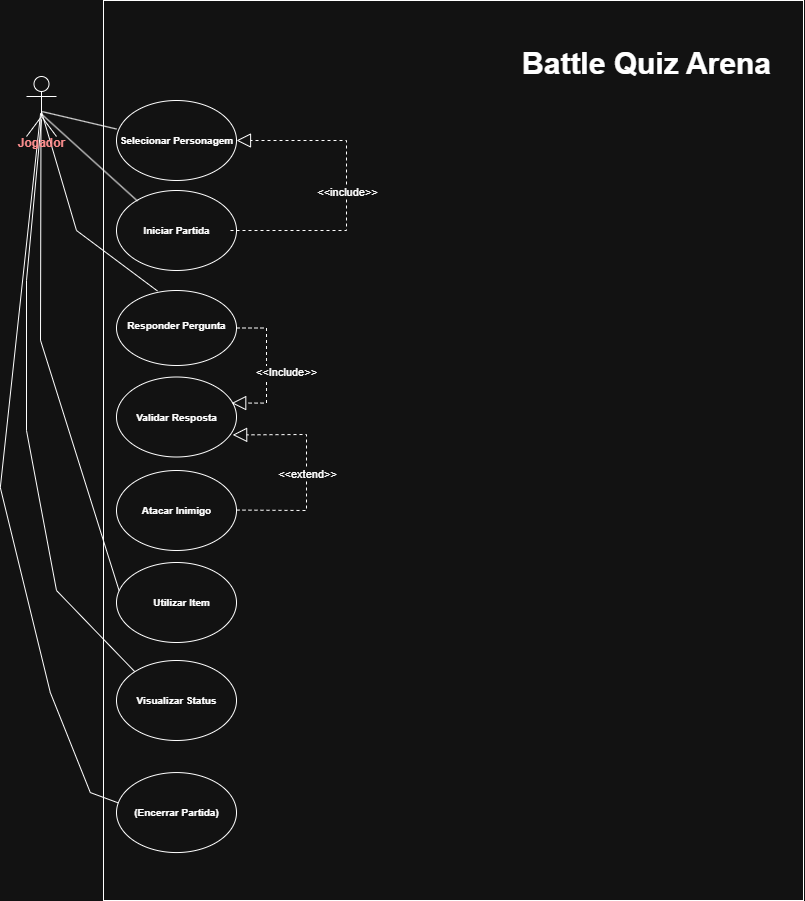

The diagram above was exported from draw.io. Its source (the exported page's mxGraphModel, read from the mxfile embedded in the PNG):
<mxGraphModel dx="1844" dy="2223" grid="1" gridSize="10" guides="1" tooltips="1" connect="1" arrows="1" fold="1" page="1" pageScale="1" pageWidth="827" pageHeight="1169" math="0" shadow="0">
  <root>
    <mxCell id="0" />
    <mxCell id="1" parent="0" />
    <mxCell id="79yB-xZznJucy1BcsaHp-18" parent="1" style="rounded=0;whiteSpace=wrap;html=1;" value="" vertex="1">
      <mxGeometry height="900" width="700" x="127" y="-140" as="geometry" />
    </mxCell>
    <mxCell id="79yB-xZznJucy1BcsaHp-73" edge="1" parent="1" style="endArrow=none;html=1;rounded=0;entryX=0.511;entryY=0.606;entryDx=0;entryDy=0;entryPerimeter=0;" target="79yB-xZznJucy1BcsaHp-1" value="">
      <mxGeometry height="50" relative="1" width="50" as="geometry">
        <Array as="points">
          <mxPoint x="100" y="90" />
        </Array>
        <mxPoint x="181" y="150.5" as="sourcePoint" />
        <mxPoint x="110" y="140" as="targetPoint" />
      </mxGeometry>
    </mxCell>
    <mxCell id="FZisfnEbBZv0oralRmf5-1" connectable="0" parent="79yB-xZznJucy1BcsaHp-73" style="edgeLabel;html=1;align=center;verticalAlign=middle;resizable=0;points=[];" value="&lt;div&gt;&lt;br&gt;&lt;/div&gt;" vertex="1">
      <mxGeometry relative="1" x="0.6314" as="geometry">
        <mxPoint as="offset" />
      </mxGeometry>
    </mxCell>
    <mxCell id="79yB-xZznJucy1BcsaHp-79" edge="1" parent="1" style="endArrow=none;html=1;rounded=0;exitX=0.038;exitY=0.429;exitDx=0;exitDy=0;exitPerimeter=0;entryX=0.5;entryY=0.717;entryDx=0;entryDy=0;entryPerimeter=0;" target="79yB-xZznJucy1BcsaHp-1" value="">
      <mxGeometry height="50" relative="1" width="50" as="geometry">
        <Array as="points">
          <mxPoint x="80" y="450" />
          <mxPoint x="50" y="290" />
          <mxPoint x="50" y="140" />
        </Array>
        <mxPoint x="161" y="534" as="sourcePoint" />
        <mxPoint x="80" y="10" as="targetPoint" />
      </mxGeometry>
    </mxCell>
    <mxCell id="79yB-xZznJucy1BcsaHp-74" edge="1" parent="1" source="79yB-xZznJucy1BcsaHp-8" style="endArrow=none;html=1;rounded=0;entryX=0.483;entryY=0.703;entryDx=0;entryDy=0;entryPerimeter=0;exitX=0.038;exitY=0.429;exitDx=0;exitDy=0;exitPerimeter=0;" target="79yB-xZznJucy1BcsaHp-1" value="">
      <mxGeometry height="50" relative="1" width="50" as="geometry">
        <Array as="points">
          <mxPoint x="64" y="199.75" />
        </Array>
        <mxPoint x="145" y="260.25" as="sourcePoint" />
        <mxPoint x="38" y="109.75" as="targetPoint" />
      </mxGeometry>
    </mxCell>
    <mxCell id="79yB-xZznJucy1BcsaHp-76" edge="1" parent="1" source="79yB-xZznJucy1BcsaHp-27" style="endArrow=none;html=1;rounded=0;entryX=0.47;entryY=0.612;entryDx=0;entryDy=0;entryPerimeter=0;exitX=0.047;exitY=0.397;exitDx=0;exitDy=0;exitPerimeter=0;" target="79yB-xZznJucy1BcsaHp-1" value="">
      <mxGeometry height="50" relative="1" width="50" as="geometry">
        <Array as="points">
          <mxPoint x="113.81" y="652.06" />
          <mxPoint x="73.81" y="552.06" />
          <mxPoint x="23.81" y="347.06" />
        </Array>
        <mxPoint x="165.00000000000006" y="743.3889999999997" as="sourcePoint" />
        <mxPoint x="56.92000000000013" y="-29.999999999999943" as="targetPoint" />
      </mxGeometry>
    </mxCell>
    <mxCell id="79yB-xZznJucy1BcsaHp-5" parent="1" style="ellipse;whiteSpace=wrap;html=1;" value="" vertex="1">
      <mxGeometry height="80" width="120" x="140" y="-40" as="geometry" />
    </mxCell>
    <mxCell id="79yB-xZznJucy1BcsaHp-1" parent="1" style="shape=umlActor;verticalLabelPosition=bottom;verticalAlign=top;html=1;" value="&lt;div style=&quot;line-height: 0%;&quot;&gt;&lt;b&gt;&lt;span style=&quot;color: rgb(255, 0, 0);&quot;&gt;Jogador&lt;/span&gt;&lt;/b&gt;&lt;/div&gt;" vertex="1">
      <mxGeometry height="60" width="30" x="50" y="-64" as="geometry" />
    </mxCell>
    <mxCell id="79yB-xZznJucy1BcsaHp-6" parent="1" style="ellipse;whiteSpace=wrap;html=1;" value="" vertex="1">
      <mxGeometry height="80" width="120" x="140" y="50" as="geometry" />
    </mxCell>
    <mxCell id="79yB-xZznJucy1BcsaHp-7" parent="1" style="ellipse;whiteSpace=wrap;html=1;" value="" vertex="1">
      <mxGeometry height="75" width="120" x="140" y="150" as="geometry" />
    </mxCell>
    <mxCell id="79yB-xZznJucy1BcsaHp-8" parent="1" style="ellipse;whiteSpace=wrap;html=1;" value="" vertex="1">
      <mxGeometry height="80" width="120" x="140" y="422" as="geometry" />
    </mxCell>
    <mxCell id="79yB-xZznJucy1BcsaHp-10" parent="1" style="text;align=center;fontStyle=1;verticalAlign=middle;spacingLeft=3;spacingRight=3;strokeColor=none;rotatable=0;points=[[0,0.5],[1,0.5]];portConstraint=eastwest;html=1;fontSize=10;" value="Selecionar Personagem" vertex="1">
      <mxGeometry height="23" width="70" x="165" y="-11.5" as="geometry" />
    </mxCell>
    <mxCell id="79yB-xZznJucy1BcsaHp-11" parent="1" style="text;align=center;fontStyle=1;verticalAlign=middle;spacingLeft=3;spacingRight=3;strokeColor=none;rotatable=0;points=[[0,0.5],[1,0.5]];portConstraint=eastwest;html=1;fontSize=10;" value="Responder Pergunta" vertex="1">
      <mxGeometry height="23" width="70" x="165" y="173.5" as="geometry" />
    </mxCell>
    <mxCell id="79yB-xZznJucy1BcsaHp-12" parent="1" style="text;align=center;fontStyle=1;verticalAlign=middle;spacingLeft=3;spacingRight=3;strokeColor=none;rotatable=0;points=[[0,0.5],[1,0.5]];portConstraint=eastwest;html=1;fontSize=10;" value="Iniciar Partida" vertex="1">
      <mxGeometry height="23" width="70" x="165" y="78.5" as="geometry" />
    </mxCell>
    <mxCell id="79yB-xZznJucy1BcsaHp-14" parent="1" style="text;align=center;fontStyle=1;verticalAlign=middle;spacingLeft=3;spacingRight=3;strokeColor=none;rotatable=0;points=[[0,0.5],[1,0.5]];portConstraint=eastwest;html=1;fontSize=10;" value="Utilizar Item" vertex="1">
      <mxGeometry height="13" width="70" x="170" y="455.5" as="geometry" />
    </mxCell>
    <mxCell id="79yB-xZznJucy1BcsaHp-19" parent="1" style="text;align=center;fontStyle=1;verticalAlign=middle;spacingLeft=3;spacingRight=3;strokeColor=none;rotatable=0;points=[[0,0.5],[1,0.5]];portConstraint=eastwest;html=1;" value="&lt;font style=&quot;font-size: 30px;&quot;&gt;B&lt;font style=&quot;&quot;&gt;attle Quiz Arena&lt;/font&gt;&lt;/font&gt;" vertex="1">
      <mxGeometry height="26" width="226" x="557" y="-90" as="geometry" />
    </mxCell>
    <mxCell id="79yB-xZznJucy1BcsaHp-21" parent="1" style="ellipse;whiteSpace=wrap;html=1;" value="" vertex="1">
      <mxGeometry height="80" width="120" x="140" y="236.5" as="geometry" />
    </mxCell>
    <mxCell id="79yB-xZznJucy1BcsaHp-22" parent="1" style="text;align=center;fontStyle=1;verticalAlign=middle;spacingLeft=3;spacingRight=3;strokeColor=none;rotatable=0;points=[[0,0.5],[1,0.5]];portConstraint=eastwest;html=1;fontSize=10;" value="Validar Resposta" vertex="1">
      <mxGeometry height="23" width="70" x="165" y="265" as="geometry" />
    </mxCell>
    <mxCell id="79yB-xZznJucy1BcsaHp-23" parent="1" style="ellipse;whiteSpace=wrap;html=1;" value="" vertex="1">
      <mxGeometry height="80" width="120" x="140" y="330" as="geometry" />
    </mxCell>
    <mxCell id="79yB-xZznJucy1BcsaHp-24" parent="1" style="text;align=center;fontStyle=1;verticalAlign=middle;spacingLeft=3;spacingRight=3;strokeColor=none;rotatable=0;points=[[0,0.5],[1,0.5]];portConstraint=eastwest;html=1;fontSize=10;" value="Atacar Inimigo" vertex="1">
      <mxGeometry height="23" width="70" x="165" y="358.5" as="geometry" />
    </mxCell>
    <mxCell id="79yB-xZznJucy1BcsaHp-25" parent="1" style="ellipse;whiteSpace=wrap;html=1;" value="" vertex="1">
      <mxGeometry height="80" width="120" x="140" y="520" as="geometry" />
    </mxCell>
    <mxCell id="79yB-xZznJucy1BcsaHp-26" parent="1" style="text;align=center;fontStyle=1;verticalAlign=middle;spacingLeft=3;spacingRight=3;strokeColor=none;rotatable=0;points=[[0,0.5],[1,0.5]];portConstraint=eastwest;html=1;fontSize=10;" value="Visualizar Status" vertex="1">
      <mxGeometry height="23" width="70" x="165" y="548.5" as="geometry" />
    </mxCell>
    <mxCell id="79yB-xZznJucy1BcsaHp-27" parent="1" style="ellipse;whiteSpace=wrap;html=1;" value="" vertex="1">
      <mxGeometry height="80" width="120" x="140" y="632.06" as="geometry" />
    </mxCell>
    <mxCell id="79yB-xZznJucy1BcsaHp-28" parent="1" style="text;align=center;fontStyle=1;verticalAlign=middle;spacingLeft=3;spacingRight=3;strokeColor=none;rotatable=0;points=[[0,0.5],[1,0.5]];portConstraint=eastwest;html=1;fontSize=10;" value="(Encerrar Partida)" vertex="1">
      <mxGeometry height="23" width="70" x="165" y="660.56" as="geometry" />
    </mxCell>
    <mxCell id="79yB-xZznJucy1BcsaHp-69" edge="1" parent="1" style="endArrow=none;html=1;rounded=0;entryX=0.523;entryY=0.585;entryDx=0;entryDy=0;entryPerimeter=0;" target="79yB-xZznJucy1BcsaHp-1" value="">
      <mxGeometry height="50" relative="1" width="50" as="geometry">
        <mxPoint x="140" y="-11.5" as="sourcePoint" />
        <mxPoint x="190" y="-61.5" as="targetPoint" />
      </mxGeometry>
    </mxCell>
    <mxCell id="79yB-xZznJucy1BcsaHp-72" edge="1" parent="1" style="endArrow=none;html=1;rounded=0;entryX=0.483;entryY=0.619;entryDx=0;entryDy=0;entryPerimeter=0;" target="79yB-xZznJucy1BcsaHp-1" value="">
      <mxGeometry height="50" relative="1" width="50" as="geometry">
        <mxPoint x="161" y="60.5" as="sourcePoint" />
        <mxPoint x="90" y="50" as="targetPoint" />
      </mxGeometry>
    </mxCell>
    <mxCell id="79yB-xZznJucy1BcsaHp-84" edge="1" parent="1" source="79yB-xZznJucy1BcsaHp-7" style="endArrow=block;dashed=1;endFill=0;endSize=12;html=1;rounded=0;edgeStyle=entityRelationEdgeStyle;entryX=0.96;entryY=0.326;entryDx=0;entryDy=0;entryPerimeter=0;" target="79yB-xZznJucy1BcsaHp-21" value="&amp;lt;&amp;lt;Include&amp;gt;&amp;gt;">
      <mxGeometry relative="1" width="160" x="0.0605" y="20" as="geometry">
        <mxPoint as="offset" />
        <mxPoint x="350" y="160" as="sourcePoint" />
        <mxPoint x="339.99999999999994" y="264.9999999999998" as="targetPoint" />
      </mxGeometry>
    </mxCell>
    <mxCell id="besbtxxAIAvT_UVMHZFv-12" edge="1" parent="1" style="endArrow=block;dashed=1;endFill=0;endSize=12;html=1;rounded=0;" target="79yB-xZznJucy1BcsaHp-5" value="">
      <mxGeometry relative="1" width="160" as="geometry">
        <Array as="points">
          <mxPoint x="370" y="90" />
          <mxPoint x="370" />
        </Array>
        <mxPoint x="254" y="90" as="sourcePoint" />
        <mxPoint x="410" y="90" as="targetPoint" />
      </mxGeometry>
    </mxCell>
    <mxCell id="besbtxxAIAvT_UVMHZFv-13" connectable="0" parent="besbtxxAIAvT_UVMHZFv-12" style="edgeLabel;html=1;align=center;verticalAlign=middle;resizable=0;points=[];" value="&amp;lt;&amp;lt;include&amp;gt;&amp;gt;" vertex="1">
      <mxGeometry relative="1" x="-0.023" as="geometry">
        <mxPoint as="offset" />
      </mxGeometry>
    </mxCell>
    <mxCell id="besbtxxAIAvT_UVMHZFv-15" edge="1" parent="1" style="endArrow=block;dashed=1;endFill=0;endSize=12;html=1;rounded=0;entryX=0.968;entryY=0.724;entryDx=0;entryDy=0;entryPerimeter=0;" target="79yB-xZznJucy1BcsaHp-21" value="">
      <mxGeometry relative="1" width="160" as="geometry">
        <Array as="points">
          <mxPoint x="330" y="370" />
          <mxPoint x="330" y="294" />
        </Array>
        <mxPoint x="260" y="369.57" as="sourcePoint" />
        <mxPoint x="420" y="369.57" as="targetPoint" />
      </mxGeometry>
    </mxCell>
    <mxCell id="besbtxxAIAvT_UVMHZFv-16" connectable="0" parent="besbtxxAIAvT_UVMHZFv-15" style="edgeLabel;html=1;align=center;verticalAlign=middle;resizable=0;points=[];" value="&amp;lt;&amp;lt;extend&amp;gt;&amp;gt;" vertex="1">
      <mxGeometry relative="1" x="-0.0238" as="geometry">
        <mxPoint as="offset" />
      </mxGeometry>
    </mxCell>
  </root>
</mxGraphModel>